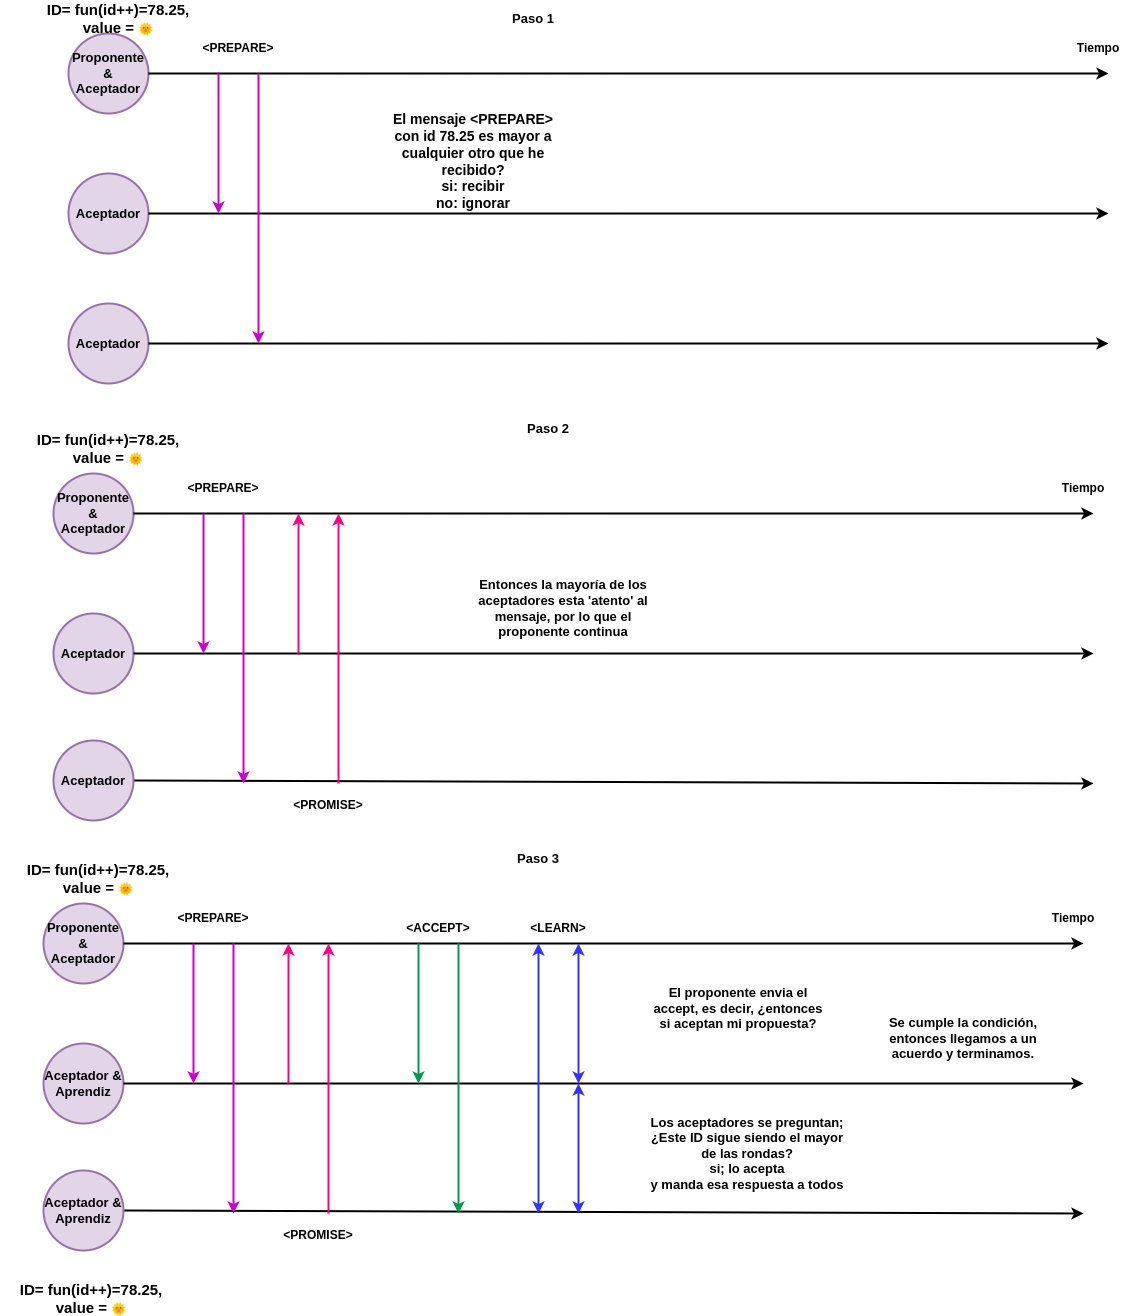

The diagram above was exported from draw.io. Its source (the exported page's mxGraphModel, read from the mxfile embedded in the PNG):
<mxGraphModel dx="1434" dy="726" grid="1" gridSize="10" guides="1" tooltips="1" connect="1" arrows="1" fold="1" page="1" pageScale="1" pageWidth="1169" pageHeight="827" math="0" shadow="0">
  <root>
    <mxCell id="0" />
    <mxCell id="1" parent="0" />
    <mxCell id="Qpi8s1Uuaban2BPRstPk-1" value="&lt;font style=&quot;font-size: 13px;&quot;&gt;&lt;b&gt;Proponente &amp;amp;&lt;br&gt;Aceptador&lt;/b&gt;&lt;/font&gt;" style="ellipse;whiteSpace=wrap;html=1;aspect=fixed;strokeWidth=2;fillColor=#e1d5e7;strokeColor=#9673a6;" vertex="1" parent="1">
      <mxGeometry x="90" y="40" width="80" height="80" as="geometry" />
    </mxCell>
    <mxCell id="Qpi8s1Uuaban2BPRstPk-2" value="" style="endArrow=classic;html=1;rounded=0;strokeWidth=2;exitX=1;exitY=0.5;exitDx=0;exitDy=0;" edge="1" parent="1" source="Qpi8s1Uuaban2BPRstPk-1">
      <mxGeometry width="50" height="50" relative="1" as="geometry">
        <mxPoint x="200" y="80" as="sourcePoint" />
        <mxPoint x="1130" y="80" as="targetPoint" />
      </mxGeometry>
    </mxCell>
    <mxCell id="Qpi8s1Uuaban2BPRstPk-3" value="&lt;b&gt;&lt;font style=&quot;font-size: 13px;&quot;&gt;Aceptador&lt;/font&gt;&lt;/b&gt;" style="ellipse;whiteSpace=wrap;html=1;aspect=fixed;strokeWidth=2;fillColor=#e1d5e7;strokeColor=#9673a6;" vertex="1" parent="1">
      <mxGeometry x="90" y="180" width="80" height="80" as="geometry" />
    </mxCell>
    <mxCell id="Qpi8s1Uuaban2BPRstPk-4" value="" style="endArrow=classic;html=1;rounded=0;strokeWidth=2;exitX=1;exitY=0.5;exitDx=0;exitDy=0;" edge="1" parent="1" source="Qpi8s1Uuaban2BPRstPk-3">
      <mxGeometry width="50" height="50" relative="1" as="geometry">
        <mxPoint x="200" y="220" as="sourcePoint" />
        <mxPoint x="1130" y="220" as="targetPoint" />
      </mxGeometry>
    </mxCell>
    <mxCell id="Qpi8s1Uuaban2BPRstPk-5" value="&lt;b&gt;&lt;font style=&quot;font-size: 13px;&quot;&gt;Aceptador&lt;/font&gt;&lt;/b&gt;" style="ellipse;whiteSpace=wrap;html=1;aspect=fixed;strokeWidth=2;fillColor=#e1d5e7;strokeColor=#9673a6;" vertex="1" parent="1">
      <mxGeometry x="90" y="310" width="80" height="80" as="geometry" />
    </mxCell>
    <mxCell id="Qpi8s1Uuaban2BPRstPk-6" value="" style="endArrow=classic;html=1;rounded=0;strokeWidth=2;exitX=1;exitY=0.5;exitDx=0;exitDy=0;" edge="1" parent="1" source="Qpi8s1Uuaban2BPRstPk-5">
      <mxGeometry width="50" height="50" relative="1" as="geometry">
        <mxPoint x="200" y="350" as="sourcePoint" />
        <mxPoint x="1130" y="350" as="targetPoint" />
      </mxGeometry>
    </mxCell>
    <mxCell id="Qpi8s1Uuaban2BPRstPk-7" value="&lt;b&gt;&lt;font style=&quot;font-size: 13px;&quot;&gt;Paso 1&lt;/font&gt;&lt;/b&gt;" style="text;html=1;strokeColor=none;fillColor=none;align=center;verticalAlign=middle;whiteSpace=wrap;rounded=0;" vertex="1" parent="1">
      <mxGeometry x="525" y="10" width="60" height="30" as="geometry" />
    </mxCell>
    <mxCell id="Qpi8s1Uuaban2BPRstPk-8" value="&lt;b&gt;Tiempo&lt;/b&gt;" style="text;html=1;strokeColor=none;fillColor=none;align=center;verticalAlign=middle;whiteSpace=wrap;rounded=0;" vertex="1" parent="1">
      <mxGeometry x="1090" y="40" width="60" height="30" as="geometry" />
    </mxCell>
    <mxCell id="Qpi8s1Uuaban2BPRstPk-9" value="&lt;font style=&quot;font-size: 15px;&quot;&gt;&lt;b&gt;ID= fun(id++)=78.25, value =&amp;nbsp;&lt;/b&gt;&lt;/font&gt;🌞" style="text;html=1;strokeColor=none;fillColor=none;align=center;verticalAlign=middle;whiteSpace=wrap;rounded=0;" vertex="1" parent="1">
      <mxGeometry x="50" y="10" width="180" height="30" as="geometry" />
    </mxCell>
    <mxCell id="Qpi8s1Uuaban2BPRstPk-11" value="" style="endArrow=classic;html=1;rounded=0;strokeWidth=2;strokeColor=#CC00CC;" edge="1" parent="1">
      <mxGeometry width="50" height="50" relative="1" as="geometry">
        <mxPoint x="240" y="80" as="sourcePoint" />
        <mxPoint x="240" y="220" as="targetPoint" />
      </mxGeometry>
    </mxCell>
    <mxCell id="Qpi8s1Uuaban2BPRstPk-12" value="" style="endArrow=classic;html=1;rounded=0;strokeWidth=2;strokeColor=#CC00CC;" edge="1" parent="1">
      <mxGeometry width="50" height="50" relative="1" as="geometry">
        <mxPoint x="280" y="80" as="sourcePoint" />
        <mxPoint x="280" y="350" as="targetPoint" />
      </mxGeometry>
    </mxCell>
    <mxCell id="Qpi8s1Uuaban2BPRstPk-13" value="&lt;b&gt;&amp;lt;PREPARE&amp;gt;&lt;/b&gt;" style="text;html=1;strokeColor=none;fillColor=none;align=center;verticalAlign=middle;whiteSpace=wrap;rounded=0;" vertex="1" parent="1">
      <mxGeometry x="220" y="40" width="80" height="30" as="geometry" />
    </mxCell>
    <mxCell id="Qpi8s1Uuaban2BPRstPk-14" value="&lt;b style=&quot;font-size: 14px;&quot;&gt;El mensaje &amp;lt;PREPARE&amp;gt; con id 78.25 es mayor a cualquier otro que he recibido?&lt;br&gt;si: recibir&lt;br&gt;no: ignorar&lt;/b&gt;" style="text;html=1;strokeColor=none;fillColor=none;align=center;verticalAlign=middle;whiteSpace=wrap;rounded=0;" vertex="1" parent="1">
      <mxGeometry x="405" y="130" width="180" height="76" as="geometry" />
    </mxCell>
    <mxCell id="Qpi8s1Uuaban2BPRstPk-15" value="&lt;b&gt;&lt;font style=&quot;font-size: 13px;&quot;&gt;Paso 2&lt;/font&gt;&lt;/b&gt;" style="text;html=1;strokeColor=none;fillColor=none;align=center;verticalAlign=middle;whiteSpace=wrap;rounded=0;" vertex="1" parent="1">
      <mxGeometry x="540" y="420" width="60" height="30" as="geometry" />
    </mxCell>
    <mxCell id="Qpi8s1Uuaban2BPRstPk-16" value="&lt;font style=&quot;font-size: 13px;&quot;&gt;&lt;b&gt;Proponente &amp;amp;&lt;br&gt;Aceptador&lt;/b&gt;&lt;/font&gt;" style="ellipse;whiteSpace=wrap;html=1;aspect=fixed;strokeWidth=2;fillColor=#e1d5e7;strokeColor=#9673a6;" vertex="1" parent="1">
      <mxGeometry x="75" y="480" width="80" height="80" as="geometry" />
    </mxCell>
    <mxCell id="Qpi8s1Uuaban2BPRstPk-17" value="" style="endArrow=classic;html=1;rounded=0;strokeWidth=2;exitX=1;exitY=0.5;exitDx=0;exitDy=0;" edge="1" parent="1" source="Qpi8s1Uuaban2BPRstPk-16">
      <mxGeometry width="50" height="50" relative="1" as="geometry">
        <mxPoint x="185" y="520" as="sourcePoint" />
        <mxPoint x="1115" y="520" as="targetPoint" />
      </mxGeometry>
    </mxCell>
    <mxCell id="Qpi8s1Uuaban2BPRstPk-18" value="&lt;b&gt;&lt;font style=&quot;font-size: 13px;&quot;&gt;Aceptador&lt;/font&gt;&lt;/b&gt;" style="ellipse;whiteSpace=wrap;html=1;aspect=fixed;strokeWidth=2;fillColor=#e1d5e7;strokeColor=#9673a6;" vertex="1" parent="1">
      <mxGeometry x="75" y="620" width="80" height="80" as="geometry" />
    </mxCell>
    <mxCell id="Qpi8s1Uuaban2BPRstPk-19" value="" style="endArrow=classic;html=1;rounded=0;strokeWidth=2;exitX=1;exitY=0.5;exitDx=0;exitDy=0;" edge="1" parent="1" source="Qpi8s1Uuaban2BPRstPk-18">
      <mxGeometry width="50" height="50" relative="1" as="geometry">
        <mxPoint x="185" y="660" as="sourcePoint" />
        <mxPoint x="1115" y="660" as="targetPoint" />
      </mxGeometry>
    </mxCell>
    <mxCell id="Qpi8s1Uuaban2BPRstPk-20" value="" style="endArrow=classic;html=1;rounded=0;strokeWidth=2;exitX=1;exitY=0.5;exitDx=0;exitDy=0;" edge="1" parent="1" source="Qpi8s1Uuaban2BPRstPk-28">
      <mxGeometry width="50" height="50" relative="1" as="geometry">
        <mxPoint x="155" y="790" as="sourcePoint" />
        <mxPoint x="1115" y="790" as="targetPoint" />
      </mxGeometry>
    </mxCell>
    <mxCell id="Qpi8s1Uuaban2BPRstPk-22" value="&lt;b&gt;Tiempo&lt;/b&gt;" style="text;html=1;strokeColor=none;fillColor=none;align=center;verticalAlign=middle;whiteSpace=wrap;rounded=0;" vertex="1" parent="1">
      <mxGeometry x="1075" y="480" width="60" height="30" as="geometry" />
    </mxCell>
    <mxCell id="Qpi8s1Uuaban2BPRstPk-23" value="&lt;font style=&quot;font-size: 15px;&quot;&gt;&lt;b&gt;ID= fun(id++)=78.25, value =&amp;nbsp;&lt;/b&gt;&lt;/font&gt;🌞" style="text;html=1;strokeColor=none;fillColor=none;align=center;verticalAlign=middle;whiteSpace=wrap;rounded=0;" vertex="1" parent="1">
      <mxGeometry x="40" y="440" width="180" height="30" as="geometry" />
    </mxCell>
    <mxCell id="Qpi8s1Uuaban2BPRstPk-24" value="" style="endArrow=classic;html=1;rounded=0;strokeWidth=2;strokeColor=#CC00CC;" edge="1" parent="1">
      <mxGeometry width="50" height="50" relative="1" as="geometry">
        <mxPoint x="225" y="520" as="sourcePoint" />
        <mxPoint x="225" y="660" as="targetPoint" />
      </mxGeometry>
    </mxCell>
    <mxCell id="Qpi8s1Uuaban2BPRstPk-25" value="" style="endArrow=classic;html=1;rounded=0;strokeWidth=2;strokeColor=#CC00CC;" edge="1" parent="1">
      <mxGeometry width="50" height="50" relative="1" as="geometry">
        <mxPoint x="265" y="520" as="sourcePoint" />
        <mxPoint x="265" y="790" as="targetPoint" />
      </mxGeometry>
    </mxCell>
    <mxCell id="Qpi8s1Uuaban2BPRstPk-26" value="&lt;b&gt;&amp;lt;PREPARE&amp;gt;&lt;/b&gt;" style="text;html=1;strokeColor=none;fillColor=none;align=center;verticalAlign=middle;whiteSpace=wrap;rounded=0;" vertex="1" parent="1">
      <mxGeometry x="205" y="480" width="80" height="30" as="geometry" />
    </mxCell>
    <mxCell id="Qpi8s1Uuaban2BPRstPk-28" value="&lt;b&gt;&lt;font style=&quot;font-size: 13px;&quot;&gt;Aceptador&lt;/font&gt;&lt;/b&gt;" style="ellipse;whiteSpace=wrap;html=1;aspect=fixed;strokeWidth=2;fillColor=#e1d5e7;strokeColor=#9673a6;" vertex="1" parent="1">
      <mxGeometry x="75" y="747" width="80" height="80" as="geometry" />
    </mxCell>
    <mxCell id="Qpi8s1Uuaban2BPRstPk-29" value="" style="endArrow=classic;html=1;rounded=0;strokeWidth=2;strokeColor=#FF0080;" edge="1" parent="1">
      <mxGeometry width="50" height="50" relative="1" as="geometry">
        <mxPoint x="320" y="660" as="sourcePoint" />
        <mxPoint x="320" y="520" as="targetPoint" />
      </mxGeometry>
    </mxCell>
    <mxCell id="Qpi8s1Uuaban2BPRstPk-30" value="" style="endArrow=classic;html=1;rounded=0;strokeColor=#FF0080;strokeWidth=2;" edge="1" parent="1">
      <mxGeometry width="50" height="50" relative="1" as="geometry">
        <mxPoint x="360" y="790" as="sourcePoint" />
        <mxPoint x="360" y="520" as="targetPoint" />
      </mxGeometry>
    </mxCell>
    <mxCell id="Qpi8s1Uuaban2BPRstPk-31" value="&lt;b&gt;&amp;lt;PROMISE&amp;gt;&lt;/b&gt;" style="text;html=1;strokeColor=none;fillColor=none;align=center;verticalAlign=middle;whiteSpace=wrap;rounded=0;" vertex="1" parent="1">
      <mxGeometry x="310" y="797" width="80" height="30" as="geometry" />
    </mxCell>
    <mxCell id="Qpi8s1Uuaban2BPRstPk-32" value="&lt;font style=&quot;&quot;&gt;&lt;span style=&quot;font-size: 13px;&quot;&gt;&lt;b&gt;Entonces la mayoría&amp;nbsp;de los aceptadores esta 'atento' al mensaje, por lo que el proponente continua&lt;/b&gt;&lt;/span&gt;&lt;/font&gt;" style="text;html=1;strokeColor=none;fillColor=none;align=center;verticalAlign=middle;whiteSpace=wrap;rounded=0;" vertex="1" parent="1">
      <mxGeometry x="485" y="600" width="200" height="30" as="geometry" />
    </mxCell>
    <mxCell id="Qpi8s1Uuaban2BPRstPk-33" value="&lt;b&gt;&lt;font style=&quot;font-size: 13px;&quot;&gt;Paso 3&lt;/font&gt;&lt;/b&gt;" style="text;html=1;strokeColor=none;fillColor=none;align=center;verticalAlign=middle;whiteSpace=wrap;rounded=0;" vertex="1" parent="1">
      <mxGeometry x="530" y="850" width="60" height="30" as="geometry" />
    </mxCell>
    <mxCell id="Qpi8s1Uuaban2BPRstPk-34" value="&lt;font style=&quot;font-size: 13px;&quot;&gt;&lt;b&gt;Proponente &amp;amp;&lt;br&gt;Aceptador&lt;/b&gt;&lt;/font&gt;" style="ellipse;whiteSpace=wrap;html=1;aspect=fixed;strokeWidth=2;fillColor=#e1d5e7;strokeColor=#9673a6;" vertex="1" parent="1">
      <mxGeometry x="65" y="910" width="80" height="80" as="geometry" />
    </mxCell>
    <mxCell id="Qpi8s1Uuaban2BPRstPk-35" value="" style="endArrow=classic;html=1;rounded=0;strokeWidth=2;exitX=1;exitY=0.5;exitDx=0;exitDy=0;" edge="1" parent="1" source="Qpi8s1Uuaban2BPRstPk-34">
      <mxGeometry width="50" height="50" relative="1" as="geometry">
        <mxPoint x="175" y="950" as="sourcePoint" />
        <mxPoint x="1105" y="950" as="targetPoint" />
      </mxGeometry>
    </mxCell>
    <mxCell id="Qpi8s1Uuaban2BPRstPk-36" value="&lt;b&gt;&lt;font style=&quot;font-size: 13px;&quot;&gt;Aceptador &amp;amp; Aprendiz&lt;/font&gt;&lt;/b&gt;" style="ellipse;whiteSpace=wrap;html=1;aspect=fixed;strokeWidth=2;fillColor=#e1d5e7;strokeColor=#9673a6;" vertex="1" parent="1">
      <mxGeometry x="65" y="1050" width="80" height="80" as="geometry" />
    </mxCell>
    <mxCell id="Qpi8s1Uuaban2BPRstPk-37" value="" style="endArrow=classic;html=1;rounded=0;strokeWidth=2;exitX=1;exitY=0.5;exitDx=0;exitDy=0;" edge="1" parent="1" source="Qpi8s1Uuaban2BPRstPk-36">
      <mxGeometry width="50" height="50" relative="1" as="geometry">
        <mxPoint x="175" y="1090" as="sourcePoint" />
        <mxPoint x="1105" y="1090" as="targetPoint" />
      </mxGeometry>
    </mxCell>
    <mxCell id="Qpi8s1Uuaban2BPRstPk-38" value="" style="endArrow=classic;html=1;rounded=0;strokeWidth=2;exitX=1;exitY=0.5;exitDx=0;exitDy=0;" edge="1" parent="1" source="Qpi8s1Uuaban2BPRstPk-44">
      <mxGeometry width="50" height="50" relative="1" as="geometry">
        <mxPoint x="145" y="1220" as="sourcePoint" />
        <mxPoint x="1105" y="1220" as="targetPoint" />
      </mxGeometry>
    </mxCell>
    <mxCell id="Qpi8s1Uuaban2BPRstPk-39" value="&lt;b&gt;Tiempo&lt;/b&gt;" style="text;html=1;strokeColor=none;fillColor=none;align=center;verticalAlign=middle;whiteSpace=wrap;rounded=0;" vertex="1" parent="1">
      <mxGeometry x="1065" y="910" width="60" height="30" as="geometry" />
    </mxCell>
    <mxCell id="Qpi8s1Uuaban2BPRstPk-40" value="&lt;font style=&quot;font-size: 15px;&quot;&gt;&lt;b&gt;ID= fun(id++)=78.25, value =&amp;nbsp;&lt;/b&gt;&lt;/font&gt;🌞" style="text;html=1;strokeColor=none;fillColor=none;align=center;verticalAlign=middle;whiteSpace=wrap;rounded=0;" vertex="1" parent="1">
      <mxGeometry x="30" y="870" width="180" height="30" as="geometry" />
    </mxCell>
    <mxCell id="Qpi8s1Uuaban2BPRstPk-41" value="" style="endArrow=classic;html=1;rounded=0;strokeWidth=2;strokeColor=#CC00CC;" edge="1" parent="1">
      <mxGeometry width="50" height="50" relative="1" as="geometry">
        <mxPoint x="215" y="950" as="sourcePoint" />
        <mxPoint x="215" y="1090" as="targetPoint" />
      </mxGeometry>
    </mxCell>
    <mxCell id="Qpi8s1Uuaban2BPRstPk-42" value="" style="endArrow=classic;html=1;rounded=0;strokeWidth=2;strokeColor=#CC00CC;" edge="1" parent="1">
      <mxGeometry width="50" height="50" relative="1" as="geometry">
        <mxPoint x="255" y="950" as="sourcePoint" />
        <mxPoint x="255" y="1220" as="targetPoint" />
      </mxGeometry>
    </mxCell>
    <mxCell id="Qpi8s1Uuaban2BPRstPk-43" value="&lt;b&gt;&amp;lt;PREPARE&amp;gt;&lt;/b&gt;" style="text;html=1;strokeColor=none;fillColor=none;align=center;verticalAlign=middle;whiteSpace=wrap;rounded=0;" vertex="1" parent="1">
      <mxGeometry x="195" y="910" width="80" height="30" as="geometry" />
    </mxCell>
    <mxCell id="Qpi8s1Uuaban2BPRstPk-44" value="&lt;b&gt;&lt;font style=&quot;font-size: 13px;&quot;&gt;Aceptador &amp;amp; Aprendiz&lt;/font&gt;&lt;/b&gt;" style="ellipse;whiteSpace=wrap;html=1;aspect=fixed;strokeWidth=2;fillColor=#e1d5e7;strokeColor=#9673a6;" vertex="1" parent="1">
      <mxGeometry x="65" y="1177" width="80" height="80" as="geometry" />
    </mxCell>
    <mxCell id="Qpi8s1Uuaban2BPRstPk-45" value="" style="endArrow=classic;html=1;rounded=0;strokeWidth=2;strokeColor=#FF0080;" edge="1" parent="1">
      <mxGeometry width="50" height="50" relative="1" as="geometry">
        <mxPoint x="310" y="1090" as="sourcePoint" />
        <mxPoint x="310" y="950" as="targetPoint" />
      </mxGeometry>
    </mxCell>
    <mxCell id="Qpi8s1Uuaban2BPRstPk-46" value="" style="endArrow=classic;html=1;rounded=0;strokeColor=#FF0080;strokeWidth=2;" edge="1" parent="1">
      <mxGeometry width="50" height="50" relative="1" as="geometry">
        <mxPoint x="350" y="1220" as="sourcePoint" />
        <mxPoint x="350" y="950" as="targetPoint" />
      </mxGeometry>
    </mxCell>
    <mxCell id="Qpi8s1Uuaban2BPRstPk-47" value="&lt;b&gt;&amp;lt;PROMISE&amp;gt;&lt;/b&gt;" style="text;html=1;strokeColor=none;fillColor=none;align=center;verticalAlign=middle;whiteSpace=wrap;rounded=0;" vertex="1" parent="1">
      <mxGeometry x="300" y="1227" width="80" height="30" as="geometry" />
    </mxCell>
    <mxCell id="Qpi8s1Uuaban2BPRstPk-49" value="" style="endArrow=classic;html=1;rounded=0;strokeWidth=2;strokeColor=#00994D;" edge="1" parent="1">
      <mxGeometry width="50" height="50" relative="1" as="geometry">
        <mxPoint x="440" y="950" as="sourcePoint" />
        <mxPoint x="440" y="1090" as="targetPoint" />
      </mxGeometry>
    </mxCell>
    <mxCell id="Qpi8s1Uuaban2BPRstPk-50" value="" style="endArrow=classic;html=1;rounded=0;strokeWidth=2;strokeColor=#00994D;" edge="1" parent="1">
      <mxGeometry width="50" height="50" relative="1" as="geometry">
        <mxPoint x="480" y="950" as="sourcePoint" />
        <mxPoint x="480" y="1220" as="targetPoint" />
      </mxGeometry>
    </mxCell>
    <mxCell id="Qpi8s1Uuaban2BPRstPk-51" value="&lt;b&gt;&amp;lt;ACCEPT&amp;gt;&lt;/b&gt;" style="text;html=1;strokeColor=none;fillColor=none;align=center;verticalAlign=middle;whiteSpace=wrap;rounded=0;" vertex="1" parent="1">
      <mxGeometry x="420" y="920" width="80" height="30" as="geometry" />
    </mxCell>
    <mxCell id="Qpi8s1Uuaban2BPRstPk-52" value="&lt;b&gt;&lt;font style=&quot;font-size: 13px;&quot;&gt;El proponente envia el accept, es decir, ¿entonces si aceptan mi propuesta?&lt;/font&gt;&lt;/b&gt;" style="text;html=1;strokeColor=none;fillColor=none;align=center;verticalAlign=middle;whiteSpace=wrap;rounded=0;" vertex="1" parent="1">
      <mxGeometry x="670" y="1000" width="180" height="30" as="geometry" />
    </mxCell>
    <mxCell id="Qpi8s1Uuaban2BPRstPk-60" value="&lt;font style=&quot;font-size: 15px;&quot;&gt;&lt;b&gt;ID= fun(id++)=78.25, value =&amp;nbsp;&lt;/b&gt;&lt;/font&gt;🌞" style="text;html=1;strokeColor=none;fillColor=none;align=center;verticalAlign=middle;whiteSpace=wrap;rounded=0;" vertex="1" parent="1">
      <mxGeometry x="22.5" y="1290" width="180" height="30" as="geometry" />
    </mxCell>
    <mxCell id="Qpi8s1Uuaban2BPRstPk-72" value="&lt;b&gt;&lt;font style=&quot;font-size: 13px;&quot;&gt;Los aceptadores se preguntan;&lt;br&gt;¿Este ID sigue siendo el mayor de las rondas?&lt;br&gt;si; lo acepta&lt;br&gt;y manda esa respuesta a todos&lt;br&gt;&lt;/font&gt;&lt;/b&gt;" style="text;html=1;strokeColor=none;fillColor=none;align=center;verticalAlign=middle;whiteSpace=wrap;rounded=0;" vertex="1" parent="1">
      <mxGeometry x="670" y="1130" width="197.5" height="60" as="geometry" />
    </mxCell>
    <mxCell id="Qpi8s1Uuaban2BPRstPk-74" value="" style="endArrow=classic;startArrow=classic;html=1;rounded=0;strokeWidth=2;strokeColor=#3333FF;" edge="1" parent="1">
      <mxGeometry width="50" height="50" relative="1" as="geometry">
        <mxPoint x="560" y="1220" as="sourcePoint" />
        <mxPoint x="560" y="950" as="targetPoint" />
      </mxGeometry>
    </mxCell>
    <mxCell id="Qpi8s1Uuaban2BPRstPk-75" value="" style="endArrow=classic;startArrow=classic;html=1;rounded=0;strokeWidth=2;strokeColor=#3333FF;" edge="1" parent="1">
      <mxGeometry width="50" height="50" relative="1" as="geometry">
        <mxPoint x="600" y="1090" as="sourcePoint" />
        <mxPoint x="600" y="950" as="targetPoint" />
      </mxGeometry>
    </mxCell>
    <mxCell id="Qpi8s1Uuaban2BPRstPk-76" value="" style="endArrow=classic;startArrow=classic;html=1;rounded=0;strokeWidth=2;strokeColor=#3333FF;" edge="1" parent="1">
      <mxGeometry width="50" height="50" relative="1" as="geometry">
        <mxPoint x="600" y="1220" as="sourcePoint" />
        <mxPoint x="600" y="1090" as="targetPoint" />
      </mxGeometry>
    </mxCell>
    <mxCell id="Qpi8s1Uuaban2BPRstPk-78" value="&lt;b&gt;&amp;lt;LEARN&amp;gt;&lt;/b&gt;" style="text;html=1;strokeColor=none;fillColor=none;align=center;verticalAlign=middle;whiteSpace=wrap;rounded=0;" vertex="1" parent="1">
      <mxGeometry x="540" y="920" width="80" height="30" as="geometry" />
    </mxCell>
    <mxCell id="Qpi8s1Uuaban2BPRstPk-79" value="&lt;b&gt;&lt;font style=&quot;font-size: 13px;&quot;&gt;Se cumple la condición, entonces llegamos a un acuerdo y terminamos.&lt;/font&gt;&lt;/b&gt;" style="text;html=1;strokeColor=none;fillColor=none;align=center;verticalAlign=middle;whiteSpace=wrap;rounded=0;" vertex="1" parent="1">
      <mxGeometry x="895" y="1030" width="180" height="30" as="geometry" />
    </mxCell>
  </root>
</mxGraphModel>